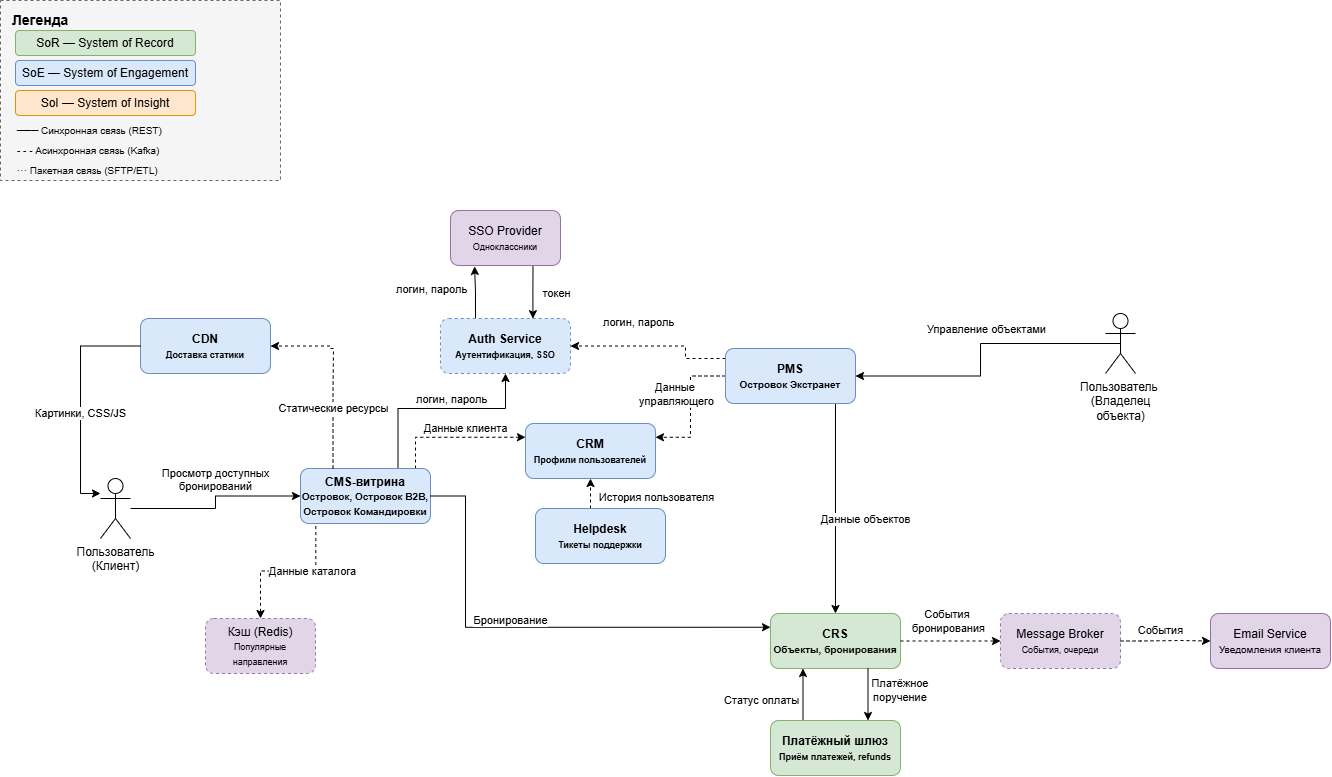

The diagram above was exported from draw.io. Its source (the exported page's mxGraphModel, read from the mxfile embedded in the PNG):
<mxGraphModel dx="1776" dy="952" grid="1" gridSize="10" guides="1" tooltips="1" connect="1" arrows="1" fold="1" page="1" pageScale="1" pageWidth="827" pageHeight="1169" math="0" shadow="0">
  <root>
    <mxCell id="0" />
    <mxCell id="1" parent="0" />
    <mxCell id="uFFZfZUSRje8gvq4siis-1" parent="1" style="rounded=0;whiteSpace=wrap;html=1;fillColor=#f5f5f5;strokeColor=#666666;dashed=1;" value="" vertex="1">
      <mxGeometry height="180" width="280" x="40" y="40" as="geometry" />
    </mxCell>
    <mxCell id="uFFZfZUSRje8gvq4siis-2" parent="1" style="text;html=1;strokeColor=none;fillColor=none;align=left;verticalAlign=top;whiteSpace=wrap;rounded=0;fontSize=14;fontStyle=1;" value="Легенда" vertex="1">
      <mxGeometry height="20" width="100" x="50" y="45" as="geometry" />
    </mxCell>
    <mxCell id="uFFZfZUSRje8gvq4siis-3" parent="1" style="rounded=1;whiteSpace=wrap;html=1;fillColor=#d5e8d4;strokeColor=#82b366;" value="SoR — System of Record" vertex="1">
      <mxGeometry height="25" width="180" x="55" y="70" as="geometry" />
    </mxCell>
    <mxCell id="uFFZfZUSRje8gvq4siis-4" parent="1" style="rounded=1;whiteSpace=wrap;html=1;fillColor=#dae8fc;strokeColor=#6c8ebf;" value="SoE — System of Engagement" vertex="1">
      <mxGeometry height="25" width="180" x="55" y="100" as="geometry" />
    </mxCell>
    <mxCell id="uFFZfZUSRje8gvq4siis-5" parent="1" style="rounded=1;whiteSpace=wrap;html=1;fillColor=#ffe6cc;strokeColor=#d79b00;" value="SoI — System of Insight" vertex="1">
      <mxGeometry height="25" width="180" x="55" y="130" as="geometry" />
    </mxCell>
    <mxCell id="uFFZfZUSRje8gvq4siis-6" parent="1" style="text;html=1;strokeColor=none;fillColor=none;align=left;verticalAlign=middle;whiteSpace=wrap;rounded=0;fontSize=10;" value="─── Синхронная связь (REST)" vertex="1">
      <mxGeometry height="20" width="160" x="55" y="160" as="geometry" />
    </mxCell>
    <mxCell id="uFFZfZUSRje8gvq4siis-7" parent="1" style="text;html=1;strokeColor=none;fillColor=none;align=left;verticalAlign=middle;whiteSpace=wrap;rounded=0;fontSize=10;" value="- - - Асинхронная связь (Kafka)" vertex="1">
      <mxGeometry height="20" width="160" x="55" y="180" as="geometry" />
    </mxCell>
    <mxCell id="uFFZfZUSRje8gvq4siis-8" parent="1" style="text;html=1;strokeColor=none;fillColor=none;align=left;verticalAlign=middle;whiteSpace=wrap;rounded=0;fontSize=10;" value="··· Пакетная связь (SFTP/ETL)" vertex="1">
      <mxGeometry height="20" width="160" x="55" y="200" as="geometry" />
    </mxCell>
    <mxCell id="uFFZfZUSRje8gvq4siis-9" parent="1" style="shape=umlActor;verticalLabelPosition=bottom;verticalAlign=top;html=1;outlineConnect=0;" value="Пользователь&lt;br&gt;(Клиент)" vertex="1">
      <mxGeometry height="60" width="30" x="140" y="518" as="geometry" />
    </mxCell>
    <mxCell id="uFFZfZUSRje8gvq4siis-10" parent="1" style="rounded=1;whiteSpace=wrap;html=1;fillColor=#dae8fc;strokeColor=#6c8ebf;fontStyle=1;" value="CDN&lt;br&gt;&lt;font style=&quot;font-size:9px&quot;&gt;Доставка статики&lt;/font&gt;" vertex="1">
      <mxGeometry height="55" width="130" x="180" y="358" as="geometry" />
    </mxCell>
    <mxCell id="uFFZfZUSRje8gvq4siis-11" edge="1" parent="1" source="uFFZfZUSRje8gvq4siis-15" style="edgeStyle=orthogonalEdgeStyle;rounded=0;orthogonalLoop=1;jettySize=auto;html=1;exitX=0.75;exitY=0;exitDx=0;exitDy=0;" target="uFFZfZUSRje8gvq4siis-21">
      <mxGeometry relative="1" as="geometry">
        <Array as="points">
          <mxPoint x="438" y="448" />
          <mxPoint x="545" y="448" />
        </Array>
      </mxGeometry>
    </mxCell>
    <mxCell id="uFFZfZUSRje8gvq4siis-12" connectable="0" parent="uFFZfZUSRje8gvq4siis-11" style="edgeLabel;html=1;align=center;verticalAlign=middle;resizable=0;points=[];" value="логин, пароль" vertex="1">
      <mxGeometry relative="1" x="0.1074" y="-1" as="geometry">
        <mxPoint x="1" y="-11" as="offset" />
      </mxGeometry>
    </mxCell>
    <mxCell id="uFFZfZUSRje8gvq4siis-13" edge="1" parent="1" source="uFFZfZUSRje8gvq4siis-15" style="edgeStyle=orthogonalEdgeStyle;rounded=0;orthogonalLoop=1;jettySize=auto;html=1;entryX=0;entryY=0.25;entryDx=0;entryDy=0;defaultLabelBackgroundColor=page;dashed=1;" target="uFFZfZUSRje8gvq4siis-16">
      <mxGeometry relative="1" x="-0.06" as="geometry">
        <Array as="points">
          <mxPoint x="455" y="476.79999999999995" />
        </Array>
      </mxGeometry>
    </mxCell>
    <mxCell id="uFFZfZUSRje8gvq4siis-14" connectable="0" parent="uFFZfZUSRje8gvq4siis-13" style="edgeLabel;html=1;align=center;verticalAlign=middle;resizable=0;points=[];inheritText=1;defaultLabelBackgroundColor=page;" value="Данные клиента" vertex="1">
      <mxGeometry relative="1" x="0.5306" as="geometry">
        <mxPoint x="-27" y="-9" as="offset" />
      </mxGeometry>
    </mxCell>
    <mxCell id="uFFZfZUSRje8gvq4siis-15" parent="1" style="rounded=1;whiteSpace=wrap;html=1;fillColor=#dae8fc;strokeColor=#6c8ebf;fontStyle=1;" value="CMS-витрина&lt;br&gt;&lt;font size=&quot;1&quot;&gt;Островок, Островок B2B,&lt;/font&gt;&lt;div&gt;&lt;font size=&quot;1&quot;&gt;Островок Командировки&lt;/font&gt;&lt;/div&gt;" vertex="1">
      <mxGeometry height="55" width="130" x="340" y="508" as="geometry" />
    </mxCell>
    <mxCell id="uFFZfZUSRje8gvq4siis-16" parent="1" style="rounded=1;whiteSpace=wrap;html=1;fillColor=#dae8fc;strokeColor=#6c8ebf;fontStyle=1;" value="CRM&lt;br&gt;&lt;font style=&quot;font-size:9px&quot;&gt;Профили пользователей&lt;/font&gt;" vertex="1">
      <mxGeometry height="55" width="130" x="565" y="463" as="geometry" />
    </mxCell>
    <mxCell id="uFFZfZUSRje8gvq4siis-17" edge="1" parent="1" style="edgeStyle=orthogonalEdgeStyle;rounded=0;orthogonalLoop=1;jettySize=auto;html=1;defaultLabelBackgroundColor=page;entryX=0.219;entryY=1.017;entryDx=0;entryDy=0;entryPerimeter=0;" target="uFFZfZUSRje8gvq4siis-40">
      <mxGeometry relative="1" x="-0.5091" as="geometry">
        <mxPoint x="515" y="358" as="sourcePoint" />
        <mxPoint x="515" y="333" as="targetPoint" />
      </mxGeometry>
    </mxCell>
    <mxCell id="uFFZfZUSRje8gvq4siis-18" connectable="0" parent="uFFZfZUSRje8gvq4siis-17" style="edgeLabel;html=1;align=center;verticalAlign=middle;resizable=0;points=[];inheritText=1;defaultLabelBackgroundColor=page;" value="логин, пароль" vertex="1">
      <mxGeometry relative="1" x="-0.5846" y="1" as="geometry">
        <mxPoint x="-44" y="-19" as="offset" />
      </mxGeometry>
    </mxCell>
    <mxCell id="uFFZfZUSRje8gvq4siis-19" edge="1" parent="1" source="uFFZfZUSRje8gvq4siis-21" style="edgeStyle=orthogonalEdgeStyle;rounded=0;orthogonalLoop=1;jettySize=auto;html=1;defaultLabelBackgroundColor=page;startArrow=classic;startFill=1;endArrow=none;endFill=0;entryX=0.75;entryY=1;entryDx=0;entryDy=0;exitX=0.711;exitY=0.003;exitDx=0;exitDy=0;exitPerimeter=0;" target="uFFZfZUSRje8gvq4siis-40">
      <mxGeometry relative="1" x="-0.0991" as="geometry">
        <mxPoint x="575" y="358" as="sourcePoint" />
        <mxPoint x="575" y="308" as="targetPoint" />
      </mxGeometry>
    </mxCell>
    <mxCell id="uFFZfZUSRje8gvq4siis-20" connectable="0" parent="uFFZfZUSRje8gvq4siis-19" style="edgeLabel;html=1;align=center;verticalAlign=middle;resizable=0;points=[];inheritText=1;defaultLabelBackgroundColor=page;" value="токен" vertex="1">
      <mxGeometry relative="1" x="-0.5315" y="2" as="geometry">
        <mxPoint x="25" y="-14" as="offset" />
      </mxGeometry>
    </mxCell>
    <mxCell id="uFFZfZUSRje8gvq4siis-21" parent="1" style="rounded=1;whiteSpace=wrap;html=1;fillColor=#dae8fc;strokeColor=#6c8ebf;fontStyle=1;dashed=1;" value="Auth Service&lt;br&gt;&lt;font style=&quot;font-size:9px&quot;&gt;Аутентификация, SSO&lt;/font&gt;" vertex="1">
      <mxGeometry height="55" width="130" x="480" y="358" as="geometry" />
    </mxCell>
    <mxCell id="uFFZfZUSRje8gvq4siis-22" parent="1" style="rounded=1;whiteSpace=wrap;html=1;fillColor=#d5e8d4;strokeColor=#82b366;fontStyle=1;" value="CRS&lt;br&gt;&lt;font size=&quot;1&quot;&gt;Объекты, бронирования&lt;/font&gt;" vertex="1">
      <mxGeometry height="55" width="130" x="810" y="653" as="geometry" />
    </mxCell>
    <mxCell id="uFFZfZUSRje8gvq4siis-23" edge="1" parent="1" source="uFFZfZUSRje8gvq4siis-25" style="edgeStyle=orthogonalEdgeStyle;rounded=0;orthogonalLoop=1;jettySize=auto;html=1;exitX=0.25;exitY=0;exitDx=0;exitDy=0;entryX=0.25;entryY=1;entryDx=0;entryDy=0;" target="uFFZfZUSRje8gvq4siis-22">
      <mxGeometry relative="1" x="-0.1206" as="geometry" />
    </mxCell>
    <mxCell id="uFFZfZUSRje8gvq4siis-24" connectable="0" parent="uFFZfZUSRje8gvq4siis-23" style="edgeLabel;html=1;align=center;verticalAlign=middle;resizable=0;points=[];" value="Статус оплаты" vertex="1">
      <mxGeometry relative="1" x="0.0348" as="geometry">
        <mxPoint x="-42" y="7" as="offset" />
      </mxGeometry>
    </mxCell>
    <mxCell id="uFFZfZUSRje8gvq4siis-25" parent="1" style="rounded=1;whiteSpace=wrap;html=1;fillColor=#d5e8d4;strokeColor=#82b366;fontStyle=1;" value="Платёжный шлюз&lt;br&gt;&lt;font style=&quot;font-size:9px&quot;&gt;Приём платежей, refunds&lt;/font&gt;" vertex="1">
      <mxGeometry height="55" width="130" x="810" y="760" as="geometry" />
    </mxCell>
    <mxCell id="uFFZfZUSRje8gvq4siis-26" parent="1" style="rounded=1;whiteSpace=wrap;html=1;fillColor=#e1d5e7;strokeColor=#9673a6;dashed=1;" value="Кэш (Redis)&lt;br&gt;&lt;font style=&quot;font-size:9px&quot;&gt;Популярные направления&lt;/font&gt;" vertex="1">
      <mxGeometry height="55" width="110" x="245" y="658" as="geometry" />
    </mxCell>
    <mxCell id="uFFZfZUSRje8gvq4siis-27" parent="1" style="rounded=1;whiteSpace=wrap;html=1;fillColor=#e1d5e7;strokeColor=#9673a6;" value="Email Service&lt;br&gt;&lt;font size=&quot;1&quot;&gt;Уведомления клиента&lt;/font&gt;" vertex="1">
      <mxGeometry height="55" width="120" x="1250" y="653" as="geometry" />
    </mxCell>
    <mxCell id="uFFZfZUSRje8gvq4siis-28" parent="1" style="rounded=1;whiteSpace=wrap;html=1;fillColor=#e1d5e7;strokeColor=#9673a6;dashed=1;" value="Message Broker&lt;br&gt;&lt;font style=&quot;font-size:9px&quot;&gt;События, очереди&lt;/font&gt;" vertex="1">
      <mxGeometry height="55" width="120" x="1040" y="653" as="geometry" />
    </mxCell>
    <mxCell id="uFFZfZUSRje8gvq4siis-29" edge="1" parent="1" source="uFFZfZUSRje8gvq4siis-9" style="edgeStyle=orthogonalEdgeStyle;rounded=0;orthogonalLoop=1;jettySize=auto;entryX=0;entryY=0.5;entryDx=0;entryDy=0;exitX=1;exitY=0.5;exitDx=0;exitDy=0;convertToSvg=0;" target="uFFZfZUSRje8gvq4siis-15" value="Просмотр доступных &#10;бронирований">
      <mxGeometry relative="1" x="0.0685" y="17" as="geometry">
        <mxPoint as="offset" />
      </mxGeometry>
    </mxCell>
    <mxCell id="uFFZfZUSRje8gvq4siis-30" edge="1" parent="1" source="uFFZfZUSRje8gvq4siis-10" style="rounded=0;orthogonalLoop=1;jettySize=auto;html=1;entryX=0;entryY=0.25;entryDx=0;entryDy=0;exitX=0;exitY=0.5;exitDx=0;exitDy=0;edgeStyle=orthogonalEdgeStyle;" target="uFFZfZUSRje8gvq4siis-9" value="Картинки, CSS/JS">
      <mxGeometry relative="1" x="0.1158" as="geometry">
        <mxPoint as="offset" />
        <mxPoint x="210" y="358" as="sourcePoint" />
      </mxGeometry>
    </mxCell>
    <mxCell id="uFFZfZUSRje8gvq4siis-31" edge="1" parent="1" source="uFFZfZUSRje8gvq4siis-15" style="edgeStyle=orthogonalEdgeStyle;rounded=0;orthogonalLoop=1;jettySize=auto;html=1;exitX=0.25;exitY=0;exitDx=0;exitDy=0;dashed=1;entryX=1;entryY=0.5;entryDx=0;entryDy=0;" target="uFFZfZUSRje8gvq4siis-10" value="Статические ресурсы">
      <mxGeometry relative="1" x="-0.3529" as="geometry">
        <mxPoint as="offset" />
        <Array as="points">
          <mxPoint x="372" y="431" />
          <mxPoint x="373" y="431" />
          <mxPoint x="373" y="388" />
          <mxPoint x="370" y="388" />
          <mxPoint x="370" y="386" />
        </Array>
        <mxPoint x="370" y="348" as="targetPoint" />
      </mxGeometry>
    </mxCell>
    <mxCell id="uFFZfZUSRje8gvq4siis-32" edge="1" parent="1" source="uFFZfZUSRje8gvq4siis-15" style="edgeStyle=orthogonalEdgeStyle;rounded=0;orthogonalLoop=1;jettySize=auto;html=1;entryX=0.5;entryY=0;entryDx=0;entryDy=0;exitX=0.118;exitY=1.047;exitDx=0;exitDy=0;dashed=1;exitPerimeter=0;" target="uFFZfZUSRje8gvq4siis-26" value="Данные каталога">
      <mxGeometry relative="1" x="-0.354" as="geometry" />
    </mxCell>
    <mxCell id="uFFZfZUSRje8gvq4siis-33" edge="1" parent="1" source="uFFZfZUSRje8gvq4siis-15" style="edgeStyle=orthogonalEdgeStyle;rounded=0;orthogonalLoop=1;jettySize=auto;html=1;entryX=0;entryY=0.25;entryDx=0;entryDy=0;exitX=1;exitY=0.5;exitDx=0;exitDy=0;strokeWidth=1;" target="uFFZfZUSRje8gvq4siis-22" value="Бронирование">
      <mxGeometry relative="1" x="-0.1033" y="7" as="geometry">
        <mxPoint as="offset" />
        <Array as="points">
          <mxPoint x="505" y="535.5" />
          <mxPoint x="505" y="666.8" />
        </Array>
      </mxGeometry>
    </mxCell>
    <mxCell id="uFFZfZUSRje8gvq4siis-34" edge="1" parent="1" source="uFFZfZUSRje8gvq4siis-22" style="edgeStyle=orthogonalEdgeStyle;rounded=0;orthogonalLoop=1;jettySize=auto;html=1;exitX=0.75;exitY=1;exitDx=0;exitDy=0;strokeWidth=1;startArrow=none;startFill=0;entryX=0.75;entryY=0;entryDx=0;entryDy=0;" target="uFFZfZUSRje8gvq4siis-25" value="Платёжное&amp;nbsp;&lt;div&gt;поручение&amp;nbsp;&lt;/div&gt;">
      <mxGeometry relative="1" x="-0.1538" y="33" as="geometry">
        <mxPoint as="offset" />
      </mxGeometry>
    </mxCell>
    <mxCell id="uFFZfZUSRje8gvq4siis-35" edge="1" parent="1" source="uFFZfZUSRje8gvq4siis-22" style="edgeStyle=orthogonalEdgeStyle;rounded=0;orthogonalLoop=1;jettySize=auto;html=1;entryX=0;entryY=0.5;entryDx=0;entryDy=0;exitX=1;exitY=0.5;exitDx=0;exitDy=0;dashed=1;" target="uFFZfZUSRje8gvq4siis-28" value="События&amp;nbsp;&lt;div&gt;бронирования&lt;/div&gt;">
      <mxGeometry relative="1" x="-0.04" y="20" as="geometry">
        <mxPoint as="offset" />
        <Array as="points" />
      </mxGeometry>
    </mxCell>
    <mxCell id="uFFZfZUSRje8gvq4siis-36" edge="1" parent="1" source="uFFZfZUSRje8gvq4siis-28" style="edgeStyle=orthogonalEdgeStyle;rounded=0;orthogonalLoop=1;jettySize=auto;html=1;entryX=0;entryY=0.5;entryDx=0;entryDy=0;exitX=1;exitY=0.5;exitDx=0;exitDy=0;dashed=1;" target="uFFZfZUSRje8gvq4siis-27" value="События">
      <mxGeometry relative="1" x="-0.1083" y="10" as="geometry">
        <mxPoint as="offset" />
        <Array as="points">
          <mxPoint x="1180" y="680.5" />
          <mxPoint x="1220" y="680" />
          <mxPoint x="1220" y="677.5" />
        </Array>
      </mxGeometry>
    </mxCell>
    <mxCell id="uFFZfZUSRje8gvq4siis-37" edge="1" parent="1" source="uFFZfZUSRje8gvq4siis-39" style="edgeStyle=orthogonalEdgeStyle;rounded=0;orthogonalLoop=1;jettySize=auto;html=1;exitX=0.5;exitY=0.5;exitDx=0;exitDy=0;exitPerimeter=0;entryX=1;entryY=0.5;entryDx=0;entryDy=0;defaultLabelBackgroundColor=page;" target="uFFZfZUSRje8gvq4siis-47">
      <mxGeometry relative="1" as="geometry" />
    </mxCell>
    <mxCell id="uFFZfZUSRje8gvq4siis-38" connectable="0" parent="uFFZfZUSRje8gvq4siis-37" style="edgeLabel;html=1;align=center;verticalAlign=middle;resizable=0;points=[];inheritText=1;defaultLabelBackgroundColor=page;" value="Управление объектами" vertex="1">
      <mxGeometry relative="1" x="0.43" y="-5" as="geometry">
        <mxPoint x="46" y="-42" as="offset" />
      </mxGeometry>
    </mxCell>
    <mxCell id="uFFZfZUSRje8gvq4siis-39" parent="1" style="shape=umlActor;verticalLabelPosition=bottom;verticalAlign=top;html=1;outlineConnect=0;" value="Пользователь&amp;nbsp;&lt;div&gt;(Владелец&lt;/div&gt;&lt;div&gt;объекта)&lt;/div&gt;" vertex="1">
      <mxGeometry height="60" width="30" x="1145" y="353" as="geometry" />
    </mxCell>
    <mxCell id="uFFZfZUSRje8gvq4siis-40" parent="1" style="rounded=1;whiteSpace=wrap;html=1;fillColor=#e1d5e7;strokeColor=#9673a6;" value="SSO Provider&lt;br&gt;&lt;font style=&quot;font-size:9px&quot;&gt;Одноклассники&lt;/font&gt;" vertex="1">
      <mxGeometry height="55" width="110" x="490" y="250" as="geometry" />
    </mxCell>
    <mxCell id="uFFZfZUSRje8gvq4siis-41" edge="1" parent="1" source="uFFZfZUSRje8gvq4siis-47" style="edgeStyle=orthogonalEdgeStyle;rounded=0;orthogonalLoop=1;jettySize=auto;html=1;entryX=1;entryY=0.5;entryDx=0;entryDy=0;defaultLabelBackgroundColor=page;dashed=1;" target="uFFZfZUSRje8gvq4siis-21">
      <mxGeometry relative="1" x="-0.1047" as="geometry">
        <Array as="points">
          <mxPoint x="725" y="398" />
          <mxPoint x="725" y="385.5" />
        </Array>
      </mxGeometry>
    </mxCell>
    <mxCell id="uFFZfZUSRje8gvq4siis-42" connectable="0" parent="uFFZfZUSRje8gvq4siis-41" style="edgeLabel;html=1;align=center;verticalAlign=middle;resizable=0;points=[];inheritText=1;defaultLabelBackgroundColor=page;" value="логин, пароль" vertex="1">
      <mxGeometry relative="1" x="-0.7946" y="3" as="geometry">
        <mxPoint x="-71" y="-40" as="offset" />
      </mxGeometry>
    </mxCell>
    <mxCell id="uFFZfZUSRje8gvq4siis-43" edge="1" parent="1" style="edgeStyle=orthogonalEdgeStyle;rounded=0;orthogonalLoop=1;jettySize=auto;html=1;entryX=0.5;entryY=0;entryDx=0;entryDy=0;defaultLabelBackgroundColor=page;" target="uFFZfZUSRje8gvq4siis-22">
      <mxGeometry relative="1" x="-0.5619" as="geometry">
        <Array as="points" />
        <mxPoint x="875" y="443.0000000000002" as="sourcePoint" />
        <mxPoint x="962.5" y="508" as="targetPoint" />
      </mxGeometry>
    </mxCell>
    <mxCell id="uFFZfZUSRje8gvq4siis-44" connectable="0" parent="uFFZfZUSRje8gvq4siis-43" style="edgeLabel;html=1;align=center;verticalAlign=middle;resizable=0;points=[];inheritText=1;defaultLabelBackgroundColor=page;" value="Данные объектов" vertex="1">
      <mxGeometry relative="1" x="-0.7238" y="3" as="geometry">
        <mxPoint x="27" y="86" as="offset" />
      </mxGeometry>
    </mxCell>
    <mxCell id="uFFZfZUSRje8gvq4siis-45" edge="1" parent="1" source="uFFZfZUSRje8gvq4siis-47" style="edgeStyle=orthogonalEdgeStyle;rounded=0;orthogonalLoop=1;jettySize=auto;html=1;entryX=1;entryY=0.25;entryDx=0;entryDy=0;defaultLabelBackgroundColor=page;dashed=1;" target="uFFZfZUSRje8gvq4siis-16">
      <mxGeometry relative="1" as="geometry" />
    </mxCell>
    <mxCell id="uFFZfZUSRje8gvq4siis-46" connectable="0" parent="uFFZfZUSRje8gvq4siis-45" style="edgeLabel;html=1;align=center;verticalAlign=middle;resizable=0;points=[];inheritText=1;defaultLabelBackgroundColor=page;" value="Данные&amp;nbsp;&lt;div&gt;управляющего&lt;/div&gt;" vertex="1">
      <mxGeometry relative="1" x="-0.1995" y="-2" as="geometry">
        <mxPoint x="-13" as="offset" />
      </mxGeometry>
    </mxCell>
    <mxCell id="uFFZfZUSRje8gvq4siis-47" parent="1" style="rounded=1;whiteSpace=wrap;html=1;fillColor=#dae8fc;strokeColor=#6c8ebf;fontStyle=1;" value="PMS&lt;br&gt;&lt;font size=&quot;1&quot;&gt;Островок Экстранет&lt;br&gt;&lt;/font&gt;" vertex="1">
      <mxGeometry height="55" width="130" x="765" y="388" as="geometry" />
    </mxCell>
    <mxCell id="uFFZfZUSRje8gvq4siis-48" edge="1" parent="1" source="uFFZfZUSRje8gvq4siis-50" style="edgeStyle=orthogonalEdgeStyle;rounded=0;orthogonalLoop=1;jettySize=auto;html=1;entryX=0.5;entryY=1;entryDx=0;entryDy=0;defaultLabelBackgroundColor=page;dashed=1;" target="uFFZfZUSRje8gvq4siis-16">
      <mxGeometry relative="1" x="0.1253" as="geometry">
        <Array as="points">
          <mxPoint x="630" y="558" />
          <mxPoint x="630" y="558" />
        </Array>
      </mxGeometry>
    </mxCell>
    <mxCell id="uFFZfZUSRje8gvq4siis-49" connectable="0" parent="uFFZfZUSRje8gvq4siis-48" style="edgeLabel;html=1;align=center;verticalAlign=middle;resizable=0;points=[];inheritText=1;defaultLabelBackgroundColor=page;" value="&lt;span style=&quot;background-color: rgb(255, 255, 255);&quot;&gt;История пользователя&lt;/span&gt;" vertex="1">
      <mxGeometry relative="1" x="-0.3037" y="-1" as="geometry">
        <mxPoint x="64" y="-2" as="offset" />
      </mxGeometry>
    </mxCell>
    <mxCell id="uFFZfZUSRje8gvq4siis-50" parent="1" style="rounded=1;whiteSpace=wrap;html=1;fillColor=#dae8fc;strokeColor=#6c8ebf;fontStyle=1;" value="Helpdesk&lt;br&gt;&lt;font style=&quot;font-size:9px&quot;&gt;Тикеты поддержки&lt;/font&gt;" vertex="1">
      <mxGeometry height="55" width="130" x="575" y="548" as="geometry" />
    </mxCell>
  </root>
</mxGraphModel>